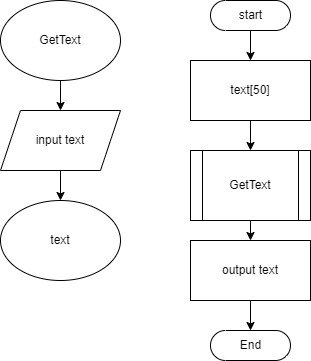

The diagram above was exported from draw.io. Its source (the exported page's mxGraphModel, read from the mxfile embedded in the PNG):
<mxGraphModel dx="510" dy="585" grid="1" gridSize="10" guides="1" tooltips="1" connect="1" arrows="1" fold="1" page="1" pageScale="1" pageWidth="827" pageHeight="1169" math="0" shadow="0">
  <root>
    <mxCell id="0" />
    <mxCell id="1" parent="0" />
    <mxCell id="2xnqYTa98NPEIuNPF-hE-6" style="edgeStyle=orthogonalEdgeStyle;rounded=0;orthogonalLoop=1;jettySize=auto;html=1;entryX=0.5;entryY=0;entryDx=0;entryDy=0;" edge="1" parent="1" source="2xnqYTa98NPEIuNPF-hE-1" target="2xnqYTa98NPEIuNPF-hE-2">
      <mxGeometry relative="1" as="geometry" />
    </mxCell>
    <mxCell id="2xnqYTa98NPEIuNPF-hE-1" value="start" style="html=1;dashed=0;whitespace=wrap;shape=mxgraph.dfd.start" vertex="1" parent="1">
      <mxGeometry x="480" y="10" width="80" height="30" as="geometry" />
    </mxCell>
    <mxCell id="2xnqYTa98NPEIuNPF-hE-7" style="edgeStyle=orthogonalEdgeStyle;rounded=0;orthogonalLoop=1;jettySize=auto;html=1;entryX=0.5;entryY=0;entryDx=0;entryDy=0;" edge="1" parent="1" source="2xnqYTa98NPEIuNPF-hE-2">
      <mxGeometry relative="1" as="geometry">
        <mxPoint x="520" y="160" as="targetPoint" />
      </mxGeometry>
    </mxCell>
    <mxCell id="2xnqYTa98NPEIuNPF-hE-2" value="text[50]" style="rounded=0;whiteSpace=wrap;html=1;" vertex="1" parent="1">
      <mxGeometry x="460" y="70" width="120" height="60" as="geometry" />
    </mxCell>
    <mxCell id="2xnqYTa98NPEIuNPF-hE-8" style="edgeStyle=orthogonalEdgeStyle;rounded=0;orthogonalLoop=1;jettySize=auto;html=1;entryX=0.5;entryY=0;entryDx=0;entryDy=0;" edge="1" parent="1" target="2xnqYTa98NPEIuNPF-hE-4">
      <mxGeometry relative="1" as="geometry">
        <mxPoint x="520" y="220" as="sourcePoint" />
      </mxGeometry>
    </mxCell>
    <mxCell id="2xnqYTa98NPEIuNPF-hE-9" style="edgeStyle=orthogonalEdgeStyle;rounded=0;orthogonalLoop=1;jettySize=auto;html=1;entryX=0.5;entryY=0.5;entryDx=0;entryDy=-15;entryPerimeter=0;" edge="1" parent="1" source="2xnqYTa98NPEIuNPF-hE-4" target="2xnqYTa98NPEIuNPF-hE-5">
      <mxGeometry relative="1" as="geometry" />
    </mxCell>
    <mxCell id="2xnqYTa98NPEIuNPF-hE-4" value="output text" style="rounded=0;whiteSpace=wrap;html=1;" vertex="1" parent="1">
      <mxGeometry x="460" y="250" width="120" height="60" as="geometry" />
    </mxCell>
    <mxCell id="2xnqYTa98NPEIuNPF-hE-5" value="End" style="html=1;dashed=0;whitespace=wrap;shape=mxgraph.dfd.start" vertex="1" parent="1">
      <mxGeometry x="480" y="340" width="80" height="30" as="geometry" />
    </mxCell>
    <mxCell id="2xnqYTa98NPEIuNPF-hE-10" value="GetText" style="shape=process;whiteSpace=wrap;html=1;backgroundOutline=1;" vertex="1" parent="1">
      <mxGeometry x="460" y="160" width="120" height="70" as="geometry" />
    </mxCell>
    <mxCell id="2xnqYTa98NPEIuNPF-hE-13" style="edgeStyle=orthogonalEdgeStyle;rounded=0;orthogonalLoop=1;jettySize=auto;html=1;entryX=0.5;entryY=0;entryDx=0;entryDy=0;" edge="1" parent="1" source="2xnqYTa98NPEIuNPF-hE-11" target="2xnqYTa98NPEIuNPF-hE-12">
      <mxGeometry relative="1" as="geometry" />
    </mxCell>
    <mxCell id="2xnqYTa98NPEIuNPF-hE-11" value="GetText" style="ellipse;whiteSpace=wrap;html=1;" vertex="1" parent="1">
      <mxGeometry x="270" y="10" width="120" height="80" as="geometry" />
    </mxCell>
    <mxCell id="2xnqYTa98NPEIuNPF-hE-16" style="edgeStyle=orthogonalEdgeStyle;rounded=0;orthogonalLoop=1;jettySize=auto;html=1;entryX=0.5;entryY=0;entryDx=0;entryDy=0;" edge="1" parent="1" source="2xnqYTa98NPEIuNPF-hE-12" target="2xnqYTa98NPEIuNPF-hE-15">
      <mxGeometry relative="1" as="geometry" />
    </mxCell>
    <mxCell id="2xnqYTa98NPEIuNPF-hE-12" value="input text" style="shape=parallelogram;perimeter=parallelogramPerimeter;whiteSpace=wrap;html=1;fixedSize=1;" vertex="1" parent="1">
      <mxGeometry x="270" y="120" width="120" height="60" as="geometry" />
    </mxCell>
    <mxCell id="2xnqYTa98NPEIuNPF-hE-15" value="text" style="ellipse;whiteSpace=wrap;html=1;" vertex="1" parent="1">
      <mxGeometry x="270" y="210" width="120" height="80" as="geometry" />
    </mxCell>
  </root>
</mxGraphModel>